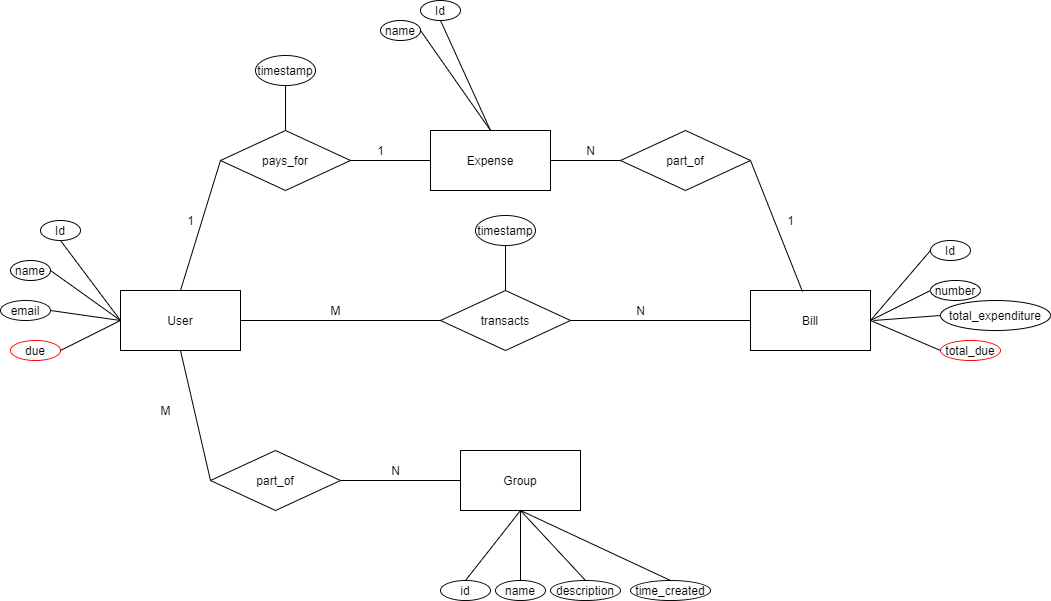

The diagram above was exported from draw.io. Its source (the exported page's mxGraphModel, read from the mxfile embedded in the PNG):
<mxGraphModel dx="1157" dy="651" grid="1" gridSize="10" guides="1" tooltips="1" connect="1" arrows="1" fold="1" page="1" pageScale="1" pageWidth="850" pageHeight="1100" math="0" shadow="0" extFonts="Permanent Marker^https://fonts.googleapis.com/css?family=Permanent+Marker">
  <root>
    <mxCell id="0" />
    <mxCell id="1" parent="0" />
    <mxCell id="m9EBwndROxVDESKQtOLm-1" value="User" style="rounded=0;whiteSpace=wrap;html=1;" vertex="1" parent="1">
      <mxGeometry x="130" y="320" width="120" height="60" as="geometry" />
    </mxCell>
    <mxCell id="m9EBwndROxVDESKQtOLm-2" value="Bill" style="rounded=0;whiteSpace=wrap;html=1;" vertex="1" parent="1">
      <mxGeometry x="760" y="320" width="120" height="60" as="geometry" />
    </mxCell>
    <mxCell id="m9EBwndROxVDESKQtOLm-3" value="Group" style="rounded=0;whiteSpace=wrap;html=1;" vertex="1" parent="1">
      <mxGeometry x="470" y="480" width="120" height="60" as="geometry" />
    </mxCell>
    <mxCell id="m9EBwndROxVDESKQtOLm-4" value="Expense" style="rounded=0;whiteSpace=wrap;html=1;" vertex="1" parent="1">
      <mxGeometry x="440" y="160" width="120" height="60" as="geometry" />
    </mxCell>
    <mxCell id="m9EBwndROxVDESKQtOLm-5" value="part_of" style="rhombus;whiteSpace=wrap;html=1;" vertex="1" parent="1">
      <mxGeometry x="630" y="160" width="130" height="60" as="geometry" />
    </mxCell>
    <mxCell id="m9EBwndROxVDESKQtOLm-7" value="pays_for" style="rhombus;whiteSpace=wrap;html=1;" vertex="1" parent="1">
      <mxGeometry x="230" y="160" width="130" height="60" as="geometry" />
    </mxCell>
    <mxCell id="m9EBwndROxVDESKQtOLm-8" value="transacts" style="rhombus;whiteSpace=wrap;html=1;" vertex="1" parent="1">
      <mxGeometry x="450" y="320" width="130" height="60" as="geometry" />
    </mxCell>
    <mxCell id="m9EBwndROxVDESKQtOLm-9" value="part_of" style="rhombus;whiteSpace=wrap;html=1;" vertex="1" parent="1">
      <mxGeometry x="220" y="480" width="130" height="60" as="geometry" />
    </mxCell>
    <mxCell id="m9EBwndROxVDESKQtOLm-12" value="" style="endArrow=none;html=1;exitX=0.5;exitY=1;exitDx=0;exitDy=0;entryX=0;entryY=0.5;entryDx=0;entryDy=0;" edge="1" parent="1" source="m9EBwndROxVDESKQtOLm-1" target="m9EBwndROxVDESKQtOLm-9">
      <mxGeometry width="50" height="50" relative="1" as="geometry">
        <mxPoint x="420" y="340" as="sourcePoint" />
        <mxPoint x="470" y="290" as="targetPoint" />
      </mxGeometry>
    </mxCell>
    <mxCell id="m9EBwndROxVDESKQtOLm-13" value="" style="endArrow=none;html=1;exitX=1;exitY=0.5;exitDx=0;exitDy=0;entryX=0;entryY=0.5;entryDx=0;entryDy=0;" edge="1" parent="1" source="m9EBwndROxVDESKQtOLm-9" target="m9EBwndROxVDESKQtOLm-3">
      <mxGeometry width="50" height="50" relative="1" as="geometry">
        <mxPoint x="290" y="410" as="sourcePoint" />
        <mxPoint x="300" y="500" as="targetPoint" />
      </mxGeometry>
    </mxCell>
    <mxCell id="m9EBwndROxVDESKQtOLm-14" value="" style="endArrow=none;html=1;exitX=0.5;exitY=0;exitDx=0;exitDy=0;entryX=0;entryY=0.5;entryDx=0;entryDy=0;" edge="1" parent="1" source="m9EBwndROxVDESKQtOLm-1" target="m9EBwndROxVDESKQtOLm-7">
      <mxGeometry width="50" height="50" relative="1" as="geometry">
        <mxPoint x="210" y="400" as="sourcePoint" />
        <mxPoint x="180" y="230" as="targetPoint" />
      </mxGeometry>
    </mxCell>
    <mxCell id="m9EBwndROxVDESKQtOLm-15" value="" style="endArrow=none;html=1;exitX=1;exitY=0.5;exitDx=0;exitDy=0;entryX=0;entryY=0.5;entryDx=0;entryDy=0;" edge="1" parent="1" source="m9EBwndROxVDESKQtOLm-7" target="m9EBwndROxVDESKQtOLm-4">
      <mxGeometry width="50" height="50" relative="1" as="geometry">
        <mxPoint x="270" y="320" as="sourcePoint" />
        <mxPoint x="280" y="250" as="targetPoint" />
      </mxGeometry>
    </mxCell>
    <mxCell id="m9EBwndROxVDESKQtOLm-18" value="" style="endArrow=none;html=1;exitX=0.433;exitY=0.017;exitDx=0;exitDy=0;entryX=1;entryY=0.5;entryDx=0;entryDy=0;exitPerimeter=0;" edge="1" parent="1" source="m9EBwndROxVDESKQtOLm-2" target="m9EBwndROxVDESKQtOLm-5">
      <mxGeometry width="50" height="50" relative="1" as="geometry">
        <mxPoint x="640" y="200" as="sourcePoint" />
        <mxPoint x="570" y="200" as="targetPoint" />
      </mxGeometry>
    </mxCell>
    <mxCell id="m9EBwndROxVDESKQtOLm-20" value="" style="endArrow=none;html=1;exitX=1;exitY=0.5;exitDx=0;exitDy=0;entryX=0;entryY=0.5;entryDx=0;entryDy=0;" edge="1" parent="1" source="m9EBwndROxVDESKQtOLm-8" target="m9EBwndROxVDESKQtOLm-2">
      <mxGeometry width="50" height="50" relative="1" as="geometry">
        <mxPoint x="821.96" y="311.02" as="sourcePoint" />
        <mxPoint x="770" y="200" as="targetPoint" />
      </mxGeometry>
    </mxCell>
    <mxCell id="m9EBwndROxVDESKQtOLm-21" value="" style="endArrow=none;html=1;exitX=1;exitY=0.5;exitDx=0;exitDy=0;entryX=0;entryY=0.5;entryDx=0;entryDy=0;" edge="1" parent="1" source="m9EBwndROxVDESKQtOLm-1" target="m9EBwndROxVDESKQtOLm-8">
      <mxGeometry width="50" height="50" relative="1" as="geometry">
        <mxPoint x="590" y="350" as="sourcePoint" />
        <mxPoint x="770" y="340" as="targetPoint" />
      </mxGeometry>
    </mxCell>
    <mxCell id="m9EBwndROxVDESKQtOLm-23" value="" style="endArrow=none;html=1;entryX=0;entryY=0.5;entryDx=0;entryDy=0;" edge="1" parent="1" target="m9EBwndROxVDESKQtOLm-5">
      <mxGeometry width="50" height="50" relative="1" as="geometry">
        <mxPoint x="560" y="190" as="sourcePoint" />
        <mxPoint x="450" y="200" as="targetPoint" />
      </mxGeometry>
    </mxCell>
    <mxCell id="m9EBwndROxVDESKQtOLm-24" value="M" style="text;html=1;align=center;verticalAlign=middle;resizable=0;points=[];autosize=1;" vertex="1" parent="1">
      <mxGeometry x="330" y="330" width="30" height="20" as="geometry" />
    </mxCell>
    <mxCell id="m9EBwndROxVDESKQtOLm-25" value="N" style="text;html=1;align=center;verticalAlign=middle;resizable=0;points=[];autosize=1;" vertex="1" parent="1">
      <mxGeometry x="640" y="330" width="20" height="20" as="geometry" />
    </mxCell>
    <mxCell id="m9EBwndROxVDESKQtOLm-26" value="M" style="text;html=1;align=center;verticalAlign=middle;resizable=0;points=[];autosize=1;" vertex="1" parent="1">
      <mxGeometry x="160" y="430" width="30" height="20" as="geometry" />
    </mxCell>
    <mxCell id="m9EBwndROxVDESKQtOLm-27" value="N" style="text;html=1;align=center;verticalAlign=middle;resizable=0;points=[];autosize=1;" vertex="1" parent="1">
      <mxGeometry x="395" y="490" width="20" height="20" as="geometry" />
    </mxCell>
    <mxCell id="m9EBwndROxVDESKQtOLm-28" value="1" style="text;html=1;align=center;verticalAlign=middle;resizable=0;points=[];autosize=1;" vertex="1" parent="1">
      <mxGeometry x="790" y="240" width="20" height="20" as="geometry" />
    </mxCell>
    <mxCell id="m9EBwndROxVDESKQtOLm-29" value="N" style="text;html=1;align=center;verticalAlign=middle;resizable=0;points=[];autosize=1;" vertex="1" parent="1">
      <mxGeometry x="590" y="170" width="20" height="20" as="geometry" />
    </mxCell>
    <mxCell id="m9EBwndROxVDESKQtOLm-30" value="1" style="text;html=1;align=center;verticalAlign=middle;resizable=0;points=[];autosize=1;" vertex="1" parent="1">
      <mxGeometry x="190" y="240" width="20" height="20" as="geometry" />
    </mxCell>
    <mxCell id="m9EBwndROxVDESKQtOLm-31" value="1" style="text;html=1;align=center;verticalAlign=middle;resizable=0;points=[];autosize=1;" vertex="1" parent="1">
      <mxGeometry x="380" y="170" width="20" height="20" as="geometry" />
    </mxCell>
    <mxCell id="m9EBwndROxVDESKQtOLm-32" value="Id" style="ellipse;whiteSpace=wrap;html=1;" vertex="1" parent="1">
      <mxGeometry x="50" y="250" width="40" height="20" as="geometry" />
    </mxCell>
    <mxCell id="m9EBwndROxVDESKQtOLm-33" value="name" style="ellipse;whiteSpace=wrap;html=1;" vertex="1" parent="1">
      <mxGeometry x="20" y="290" width="40" height="20" as="geometry" />
    </mxCell>
    <mxCell id="m9EBwndROxVDESKQtOLm-34" value="email" style="ellipse;whiteSpace=wrap;html=1;direction=south;" vertex="1" parent="1">
      <mxGeometry x="10" y="330" width="50" height="20" as="geometry" />
    </mxCell>
    <mxCell id="m9EBwndROxVDESKQtOLm-35" value="due" style="ellipse;whiteSpace=wrap;html=1;direction=south;strokeColor=#FF0000;" vertex="1" parent="1">
      <mxGeometry x="20" y="370" width="50" height="20" as="geometry" />
    </mxCell>
    <mxCell id="m9EBwndROxVDESKQtOLm-36" value="" style="endArrow=none;html=1;exitX=0.5;exitY=0;exitDx=0;exitDy=0;" edge="1" parent="1" source="m9EBwndROxVDESKQtOLm-35">
      <mxGeometry width="50" height="50" relative="1" as="geometry">
        <mxPoint x="420" y="390" as="sourcePoint" />
        <mxPoint x="130" y="350" as="targetPoint" />
      </mxGeometry>
    </mxCell>
    <mxCell id="m9EBwndROxVDESKQtOLm-37" value="" style="endArrow=none;html=1;exitX=0.5;exitY=0;exitDx=0;exitDy=0;" edge="1" parent="1" source="m9EBwndROxVDESKQtOLm-34">
      <mxGeometry width="50" height="50" relative="1" as="geometry">
        <mxPoint x="90" y="360" as="sourcePoint" />
        <mxPoint x="130" y="350" as="targetPoint" />
      </mxGeometry>
    </mxCell>
    <mxCell id="m9EBwndROxVDESKQtOLm-38" value="" style="endArrow=none;html=1;exitX=1;exitY=0.5;exitDx=0;exitDy=0;" edge="1" parent="1" source="m9EBwndROxVDESKQtOLm-33">
      <mxGeometry width="50" height="50" relative="1" as="geometry">
        <mxPoint x="90" y="320" as="sourcePoint" />
        <mxPoint x="130" y="350" as="targetPoint" />
      </mxGeometry>
    </mxCell>
    <mxCell id="m9EBwndROxVDESKQtOLm-39" value="" style="endArrow=none;html=1;exitX=0.5;exitY=1;exitDx=0;exitDy=0;entryX=0;entryY=0.5;entryDx=0;entryDy=0;" edge="1" parent="1" source="m9EBwndROxVDESKQtOLm-32" target="m9EBwndROxVDESKQtOLm-1">
      <mxGeometry width="50" height="50" relative="1" as="geometry">
        <mxPoint x="90" y="280" as="sourcePoint" />
        <mxPoint x="120" y="350" as="targetPoint" />
      </mxGeometry>
    </mxCell>
    <mxCell id="m9EBwndROxVDESKQtOLm-48" value="Id" style="ellipse;whiteSpace=wrap;html=1;" vertex="1" parent="1">
      <mxGeometry x="430" y="30" width="40" height="20" as="geometry" />
    </mxCell>
    <mxCell id="m9EBwndROxVDESKQtOLm-49" value="name" style="ellipse;whiteSpace=wrap;html=1;" vertex="1" parent="1">
      <mxGeometry x="390" y="50" width="40" height="20" as="geometry" />
    </mxCell>
    <mxCell id="m9EBwndROxVDESKQtOLm-50" value="name" style="ellipse;whiteSpace=wrap;html=1;direction=south;" vertex="1" parent="1">
      <mxGeometry x="505" y="610" width="50" height="20" as="geometry" />
    </mxCell>
    <mxCell id="m9EBwndROxVDESKQtOLm-53" value="" style="endArrow=none;html=1;exitX=0;exitY=0.5;exitDx=0;exitDy=0;entryX=0.5;entryY=1;entryDx=0;entryDy=0;" edge="1" parent="1" source="m9EBwndROxVDESKQtOLm-50" target="m9EBwndROxVDESKQtOLm-3">
      <mxGeometry width="50" height="50" relative="1" as="geometry">
        <mxPoint x="660" y="500" as="sourcePoint" />
        <mxPoint x="720" y="510" as="targetPoint" />
      </mxGeometry>
    </mxCell>
    <mxCell id="m9EBwndROxVDESKQtOLm-54" value="" style="endArrow=none;html=1;exitX=1;exitY=0.5;exitDx=0;exitDy=0;entryX=0.5;entryY=0;entryDx=0;entryDy=0;" edge="1" parent="1" source="m9EBwndROxVDESKQtOLm-49" target="m9EBwndROxVDESKQtOLm-4">
      <mxGeometry width="50" height="50" relative="1" as="geometry">
        <mxPoint x="440" y="110" as="sourcePoint" />
        <mxPoint x="480" y="140" as="targetPoint" />
      </mxGeometry>
    </mxCell>
    <mxCell id="m9EBwndROxVDESKQtOLm-55" value="" style="endArrow=none;html=1;exitX=0.5;exitY=1;exitDx=0;exitDy=0;" edge="1" parent="1" source="m9EBwndROxVDESKQtOLm-48">
      <mxGeometry width="50" height="50" relative="1" as="geometry">
        <mxPoint x="440" y="70" as="sourcePoint" />
        <mxPoint x="500" y="160" as="targetPoint" />
      </mxGeometry>
    </mxCell>
    <mxCell id="m9EBwndROxVDESKQtOLm-56" value="timestamp" style="ellipse;whiteSpace=wrap;html=1;direction=south;" vertex="1" parent="1">
      <mxGeometry x="265" y="85" width="60" height="30" as="geometry" />
    </mxCell>
    <mxCell id="m9EBwndROxVDESKQtOLm-57" value="" style="endArrow=none;html=1;exitX=1;exitY=0.5;exitDx=0;exitDy=0;entryX=0.5;entryY=0;entryDx=0;entryDy=0;" edge="1" parent="1" source="m9EBwndROxVDESKQtOLm-56" target="m9EBwndROxVDESKQtOLm-7">
      <mxGeometry width="50" height="50" relative="1" as="geometry">
        <mxPoint x="280" y="100" as="sourcePoint" />
        <mxPoint x="230" y="170" as="targetPoint" />
      </mxGeometry>
    </mxCell>
    <mxCell id="m9EBwndROxVDESKQtOLm-60" value="description" style="ellipse;whiteSpace=wrap;html=1;direction=south;" vertex="1" parent="1">
      <mxGeometry x="560" y="610" width="70" height="20" as="geometry" />
    </mxCell>
    <mxCell id="m9EBwndROxVDESKQtOLm-61" value="" style="endArrow=none;html=1;exitX=0;exitY=0.5;exitDx=0;exitDy=0;entryX=0.5;entryY=1;entryDx=0;entryDy=0;" edge="1" parent="1" source="m9EBwndROxVDESKQtOLm-60" target="m9EBwndROxVDESKQtOLm-3">
      <mxGeometry width="50" height="50" relative="1" as="geometry">
        <mxPoint x="715" y="500" as="sourcePoint" />
        <mxPoint x="530" y="550" as="targetPoint" />
      </mxGeometry>
    </mxCell>
    <mxCell id="m9EBwndROxVDESKQtOLm-62" value="id" style="ellipse;whiteSpace=wrap;html=1;direction=south;" vertex="1" parent="1">
      <mxGeometry x="450" y="610" width="50" height="20" as="geometry" />
    </mxCell>
    <mxCell id="m9EBwndROxVDESKQtOLm-63" value="" style="endArrow=none;html=1;exitX=0;exitY=0.5;exitDx=0;exitDy=0;" edge="1" parent="1" source="m9EBwndROxVDESKQtOLm-62">
      <mxGeometry width="50" height="50" relative="1" as="geometry">
        <mxPoint x="605" y="500" as="sourcePoint" />
        <mxPoint x="530" y="540" as="targetPoint" />
      </mxGeometry>
    </mxCell>
    <mxCell id="m9EBwndROxVDESKQtOLm-64" value="time_created" style="ellipse;whiteSpace=wrap;html=1;direction=south;" vertex="1" parent="1">
      <mxGeometry x="640" y="610" width="80" height="20" as="geometry" />
    </mxCell>
    <mxCell id="m9EBwndROxVDESKQtOLm-65" value="" style="endArrow=none;html=1;exitX=0;exitY=0.5;exitDx=0;exitDy=0;entryX=0.5;entryY=1;entryDx=0;entryDy=0;" edge="1" parent="1" source="m9EBwndROxVDESKQtOLm-64" target="m9EBwndROxVDESKQtOLm-3">
      <mxGeometry width="50" height="50" relative="1" as="geometry">
        <mxPoint x="795" y="500" as="sourcePoint" />
        <mxPoint x="610" y="540" as="targetPoint" />
      </mxGeometry>
    </mxCell>
    <mxCell id="m9EBwndROxVDESKQtOLm-70" value="Id" style="ellipse;whiteSpace=wrap;html=1;" vertex="1" parent="1">
      <mxGeometry x="940" y="270" width="40" height="20" as="geometry" />
    </mxCell>
    <mxCell id="m9EBwndROxVDESKQtOLm-71" value="number" style="ellipse;whiteSpace=wrap;html=1;" vertex="1" parent="1">
      <mxGeometry x="940" y="310" width="50" height="20" as="geometry" />
    </mxCell>
    <mxCell id="m9EBwndROxVDESKQtOLm-73" value="" style="endArrow=none;html=1;entryX=0;entryY=0.5;entryDx=0;entryDy=0;exitX=1;exitY=0.5;exitDx=0;exitDy=0;" edge="1" parent="1" source="m9EBwndROxVDESKQtOLm-2" target="m9EBwndROxVDESKQtOLm-70">
      <mxGeometry width="50" height="50" relative="1" as="geometry">
        <mxPoint x="650" y="380" as="sourcePoint" />
        <mxPoint x="700" y="330" as="targetPoint" />
      </mxGeometry>
    </mxCell>
    <mxCell id="m9EBwndROxVDESKQtOLm-74" value="" style="endArrow=none;html=1;entryX=0;entryY=0.5;entryDx=0;entryDy=0;exitX=1;exitY=0.5;exitDx=0;exitDy=0;" edge="1" parent="1" source="m9EBwndROxVDESKQtOLm-2" target="m9EBwndROxVDESKQtOLm-71">
      <mxGeometry width="50" height="50" relative="1" as="geometry">
        <mxPoint x="890" y="360" as="sourcePoint" />
        <mxPoint x="950" y="290" as="targetPoint" />
      </mxGeometry>
    </mxCell>
    <mxCell id="m9EBwndROxVDESKQtOLm-75" value="total_expenditure" style="ellipse;whiteSpace=wrap;html=1;" vertex="1" parent="1">
      <mxGeometry x="950" y="330" width="110" height="30" as="geometry" />
    </mxCell>
    <mxCell id="m9EBwndROxVDESKQtOLm-76" value="" style="endArrow=none;html=1;entryX=0;entryY=0.5;entryDx=0;entryDy=0;" edge="1" parent="1" target="m9EBwndROxVDESKQtOLm-75">
      <mxGeometry width="50" height="50" relative="1" as="geometry">
        <mxPoint x="883" y="350" as="sourcePoint" />
        <mxPoint x="960" y="320" as="targetPoint" />
      </mxGeometry>
    </mxCell>
    <mxCell id="m9EBwndROxVDESKQtOLm-77" value="total_due" style="ellipse;whiteSpace=wrap;html=1;direction=south;strokeColor=#FF0000;" vertex="1" parent="1">
      <mxGeometry x="950" y="370" width="60" height="20" as="geometry" />
    </mxCell>
    <mxCell id="m9EBwndROxVDESKQtOLm-78" value="" style="endArrow=none;html=1;entryX=0.5;entryY=1;entryDx=0;entryDy=0;exitX=1;exitY=0.5;exitDx=0;exitDy=0;" edge="1" parent="1" source="m9EBwndROxVDESKQtOLm-2" target="m9EBwndROxVDESKQtOLm-77">
      <mxGeometry width="50" height="50" relative="1" as="geometry">
        <mxPoint x="640" y="360" as="sourcePoint" />
        <mxPoint x="690" y="310" as="targetPoint" />
      </mxGeometry>
    </mxCell>
    <mxCell id="m9EBwndROxVDESKQtOLm-79" value="timestamp" style="ellipse;whiteSpace=wrap;html=1;direction=south;" vertex="1" parent="1">
      <mxGeometry x="485" y="245" width="60" height="30" as="geometry" />
    </mxCell>
    <mxCell id="m9EBwndROxVDESKQtOLm-80" value="" style="endArrow=none;html=1;exitX=1;exitY=0.5;exitDx=0;exitDy=0;entryX=0.5;entryY=0;entryDx=0;entryDy=0;" edge="1" parent="1" source="m9EBwndROxVDESKQtOLm-79">
      <mxGeometry width="50" height="50" relative="1" as="geometry">
        <mxPoint x="500" y="260" as="sourcePoint" />
        <mxPoint x="515" y="320" as="targetPoint" />
      </mxGeometry>
    </mxCell>
  </root>
</mxGraphModel>